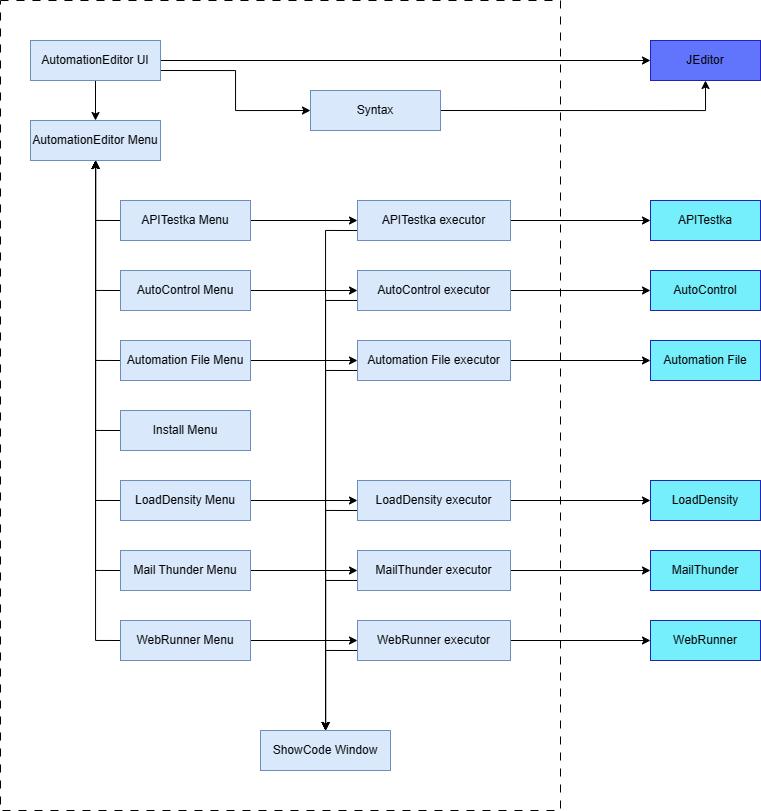

The diagram above was exported from draw.io. Its source (the exported page's mxGraphModel, read from the mxfile embedded in the PNG):
<mxGraphModel dx="1176" dy="857" grid="1" gridSize="10" guides="1" tooltips="1" connect="1" arrows="1" fold="1" page="1" pageScale="1" pageWidth="827" pageHeight="1169" math="0" shadow="0">
  <root>
    <mxCell id="0" />
    <mxCell id="1" parent="0" />
    <mxCell id="jx4BWuKyDfzrpEruGBV5-1" value="" style="rounded=0;whiteSpace=wrap;html=1;dashed=1;dashPattern=8 8;" vertex="1" parent="1">
      <mxGeometry x="30" y="20" width="560" height="810" as="geometry" />
    </mxCell>
    <mxCell id="jx4BWuKyDfzrpEruGBV5-2" value="JEditor" style="rounded=0;whiteSpace=wrap;html=1;fillColor=#6075FC;strokeColor=#2222BF;" vertex="1" parent="1">
      <mxGeometry x="680" y="60" width="110" height="40" as="geometry" />
    </mxCell>
    <mxCell id="jx4BWuKyDfzrpEruGBV5-4" style="edgeStyle=orthogonalEdgeStyle;rounded=0;orthogonalLoop=1;jettySize=auto;html=1;exitX=1;exitY=0.5;exitDx=0;exitDy=0;" edge="1" parent="1" source="jx4BWuKyDfzrpEruGBV5-3" target="jx4BWuKyDfzrpEruGBV5-2">
      <mxGeometry relative="1" as="geometry" />
    </mxCell>
    <mxCell id="jx4BWuKyDfzrpEruGBV5-6" style="edgeStyle=orthogonalEdgeStyle;rounded=0;orthogonalLoop=1;jettySize=auto;html=1;exitX=0.5;exitY=1;exitDx=0;exitDy=0;entryX=0.5;entryY=0;entryDx=0;entryDy=0;" edge="1" parent="1" source="jx4BWuKyDfzrpEruGBV5-3" target="jx4BWuKyDfzrpEruGBV5-5">
      <mxGeometry relative="1" as="geometry" />
    </mxCell>
    <mxCell id="jx4BWuKyDfzrpEruGBV5-31" style="edgeStyle=orthogonalEdgeStyle;rounded=0;orthogonalLoop=1;jettySize=auto;html=1;exitX=1;exitY=0.75;exitDx=0;exitDy=0;entryX=0;entryY=0.5;entryDx=0;entryDy=0;" edge="1" parent="1" source="jx4BWuKyDfzrpEruGBV5-3" target="jx4BWuKyDfzrpEruGBV5-30">
      <mxGeometry relative="1" as="geometry" />
    </mxCell>
    <mxCell id="jx4BWuKyDfzrpEruGBV5-3" value="AutomationEditor UI" style="rounded=0;whiteSpace=wrap;html=1;fillColor=#dae8fc;strokeColor=#6c8ebf;" vertex="1" parent="1">
      <mxGeometry x="60" y="60" width="130" height="40" as="geometry" />
    </mxCell>
    <mxCell id="jx4BWuKyDfzrpEruGBV5-5" value="AutomationEditor Menu" style="rounded=0;whiteSpace=wrap;html=1;fillColor=#dae8fc;strokeColor=#6c8ebf;" vertex="1" parent="1">
      <mxGeometry x="60" y="140" width="130" height="40" as="geometry" />
    </mxCell>
    <mxCell id="jx4BWuKyDfzrpEruGBV5-35" style="edgeStyle=orthogonalEdgeStyle;rounded=0;orthogonalLoop=1;jettySize=auto;html=1;exitX=1;exitY=0.5;exitDx=0;exitDy=0;entryX=0;entryY=0.5;entryDx=0;entryDy=0;" edge="1" parent="1" source="jx4BWuKyDfzrpEruGBV5-7" target="jx4BWuKyDfzrpEruGBV5-34">
      <mxGeometry relative="1" as="geometry" />
    </mxCell>
    <mxCell id="jx4BWuKyDfzrpEruGBV5-53" style="edgeStyle=orthogonalEdgeStyle;rounded=0;orthogonalLoop=1;jettySize=auto;html=1;exitX=0;exitY=0.5;exitDx=0;exitDy=0;" edge="1" parent="1" source="jx4BWuKyDfzrpEruGBV5-7" target="jx4BWuKyDfzrpEruGBV5-5">
      <mxGeometry relative="1" as="geometry" />
    </mxCell>
    <mxCell id="jx4BWuKyDfzrpEruGBV5-7" value="APITestka Menu" style="rounded=0;whiteSpace=wrap;html=1;fillColor=#dae8fc;strokeColor=#6c8ebf;" vertex="1" parent="1">
      <mxGeometry x="150" y="220" width="130" height="40" as="geometry" />
    </mxCell>
    <mxCell id="jx4BWuKyDfzrpEruGBV5-37" style="edgeStyle=orthogonalEdgeStyle;rounded=0;orthogonalLoop=1;jettySize=auto;html=1;exitX=1;exitY=0.5;exitDx=0;exitDy=0;" edge="1" parent="1" source="jx4BWuKyDfzrpEruGBV5-9" target="jx4BWuKyDfzrpEruGBV5-36">
      <mxGeometry relative="1" as="geometry" />
    </mxCell>
    <mxCell id="jx4BWuKyDfzrpEruGBV5-54" style="edgeStyle=orthogonalEdgeStyle;rounded=0;orthogonalLoop=1;jettySize=auto;html=1;exitX=0;exitY=0.5;exitDx=0;exitDy=0;" edge="1" parent="1" source="jx4BWuKyDfzrpEruGBV5-9" target="jx4BWuKyDfzrpEruGBV5-5">
      <mxGeometry relative="1" as="geometry" />
    </mxCell>
    <mxCell id="jx4BWuKyDfzrpEruGBV5-9" value="AutoControl Menu" style="rounded=0;whiteSpace=wrap;html=1;fillColor=#dae8fc;strokeColor=#6c8ebf;" vertex="1" parent="1">
      <mxGeometry x="150" y="290" width="130" height="40" as="geometry" />
    </mxCell>
    <mxCell id="jx4BWuKyDfzrpEruGBV5-41" style="edgeStyle=orthogonalEdgeStyle;rounded=0;orthogonalLoop=1;jettySize=auto;html=1;exitX=1;exitY=0.5;exitDx=0;exitDy=0;" edge="1" parent="1" source="jx4BWuKyDfzrpEruGBV5-11" target="jx4BWuKyDfzrpEruGBV5-40">
      <mxGeometry relative="1" as="geometry" />
    </mxCell>
    <mxCell id="jx4BWuKyDfzrpEruGBV5-55" style="edgeStyle=orthogonalEdgeStyle;rounded=0;orthogonalLoop=1;jettySize=auto;html=1;exitX=0;exitY=0.5;exitDx=0;exitDy=0;" edge="1" parent="1" source="jx4BWuKyDfzrpEruGBV5-11" target="jx4BWuKyDfzrpEruGBV5-5">
      <mxGeometry relative="1" as="geometry" />
    </mxCell>
    <mxCell id="jx4BWuKyDfzrpEruGBV5-11" value="Automation File Menu" style="rounded=0;whiteSpace=wrap;html=1;fillColor=#dae8fc;strokeColor=#6c8ebf;" vertex="1" parent="1">
      <mxGeometry x="150" y="360" width="130" height="40" as="geometry" />
    </mxCell>
    <mxCell id="jx4BWuKyDfzrpEruGBV5-56" style="edgeStyle=orthogonalEdgeStyle;rounded=0;orthogonalLoop=1;jettySize=auto;html=1;exitX=0;exitY=0.5;exitDx=0;exitDy=0;" edge="1" parent="1" source="jx4BWuKyDfzrpEruGBV5-13" target="jx4BWuKyDfzrpEruGBV5-5">
      <mxGeometry relative="1" as="geometry" />
    </mxCell>
    <mxCell id="jx4BWuKyDfzrpEruGBV5-13" value="Install Menu" style="rounded=0;whiteSpace=wrap;html=1;fillColor=#dae8fc;strokeColor=#6c8ebf;" vertex="1" parent="1">
      <mxGeometry x="150" y="430" width="130" height="40" as="geometry" />
    </mxCell>
    <mxCell id="jx4BWuKyDfzrpEruGBV5-44" style="edgeStyle=orthogonalEdgeStyle;rounded=0;orthogonalLoop=1;jettySize=auto;html=1;exitX=1;exitY=0.5;exitDx=0;exitDy=0;" edge="1" parent="1" source="jx4BWuKyDfzrpEruGBV5-15" target="jx4BWuKyDfzrpEruGBV5-43">
      <mxGeometry relative="1" as="geometry" />
    </mxCell>
    <mxCell id="jx4BWuKyDfzrpEruGBV5-57" style="edgeStyle=orthogonalEdgeStyle;rounded=0;orthogonalLoop=1;jettySize=auto;html=1;exitX=0;exitY=0.5;exitDx=0;exitDy=0;" edge="1" parent="1" source="jx4BWuKyDfzrpEruGBV5-15" target="jx4BWuKyDfzrpEruGBV5-5">
      <mxGeometry relative="1" as="geometry" />
    </mxCell>
    <mxCell id="jx4BWuKyDfzrpEruGBV5-15" value="LoadDensity Menu" style="rounded=0;whiteSpace=wrap;html=1;fillColor=#dae8fc;strokeColor=#6c8ebf;" vertex="1" parent="1">
      <mxGeometry x="150" y="500" width="130" height="40" as="geometry" />
    </mxCell>
    <mxCell id="jx4BWuKyDfzrpEruGBV5-48" style="edgeStyle=orthogonalEdgeStyle;rounded=0;orthogonalLoop=1;jettySize=auto;html=1;exitX=1;exitY=0.5;exitDx=0;exitDy=0;" edge="1" parent="1" source="jx4BWuKyDfzrpEruGBV5-17" target="jx4BWuKyDfzrpEruGBV5-46">
      <mxGeometry relative="1" as="geometry" />
    </mxCell>
    <mxCell id="jx4BWuKyDfzrpEruGBV5-58" style="edgeStyle=orthogonalEdgeStyle;rounded=0;orthogonalLoop=1;jettySize=auto;html=1;exitX=0;exitY=0.5;exitDx=0;exitDy=0;" edge="1" parent="1" source="jx4BWuKyDfzrpEruGBV5-17" target="jx4BWuKyDfzrpEruGBV5-5">
      <mxGeometry relative="1" as="geometry" />
    </mxCell>
    <mxCell id="jx4BWuKyDfzrpEruGBV5-17" value="Mail Thunder Menu" style="rounded=0;whiteSpace=wrap;html=1;fillColor=#dae8fc;strokeColor=#6c8ebf;" vertex="1" parent="1">
      <mxGeometry x="150" y="570" width="130" height="40" as="geometry" />
    </mxCell>
    <mxCell id="jx4BWuKyDfzrpEruGBV5-49" style="edgeStyle=orthogonalEdgeStyle;rounded=0;orthogonalLoop=1;jettySize=auto;html=1;exitX=1;exitY=0.5;exitDx=0;exitDy=0;" edge="1" parent="1" source="jx4BWuKyDfzrpEruGBV5-28" target="jx4BWuKyDfzrpEruGBV5-47">
      <mxGeometry relative="1" as="geometry" />
    </mxCell>
    <mxCell id="jx4BWuKyDfzrpEruGBV5-59" style="edgeStyle=orthogonalEdgeStyle;rounded=0;orthogonalLoop=1;jettySize=auto;html=1;exitX=0;exitY=0.5;exitDx=0;exitDy=0;" edge="1" parent="1" source="jx4BWuKyDfzrpEruGBV5-28" target="jx4BWuKyDfzrpEruGBV5-5">
      <mxGeometry relative="1" as="geometry" />
    </mxCell>
    <mxCell id="jx4BWuKyDfzrpEruGBV5-28" value="WebRunner Menu" style="rounded=0;whiteSpace=wrap;html=1;fillColor=#dae8fc;strokeColor=#6c8ebf;" vertex="1" parent="1">
      <mxGeometry x="150" y="640" width="130" height="40" as="geometry" />
    </mxCell>
    <mxCell id="jx4BWuKyDfzrpEruGBV5-32" style="edgeStyle=orthogonalEdgeStyle;rounded=0;orthogonalLoop=1;jettySize=auto;html=1;exitX=1;exitY=0.5;exitDx=0;exitDy=0;entryX=0.5;entryY=1;entryDx=0;entryDy=0;" edge="1" parent="1" source="jx4BWuKyDfzrpEruGBV5-30" target="jx4BWuKyDfzrpEruGBV5-2">
      <mxGeometry relative="1" as="geometry" />
    </mxCell>
    <mxCell id="jx4BWuKyDfzrpEruGBV5-30" value="Syntax" style="rounded=0;whiteSpace=wrap;html=1;fillColor=#dae8fc;strokeColor=#6c8ebf;" vertex="1" parent="1">
      <mxGeometry x="340" y="110" width="130" height="40" as="geometry" />
    </mxCell>
    <mxCell id="jx4BWuKyDfzrpEruGBV5-33" value="ShowCode Window" style="rounded=0;whiteSpace=wrap;html=1;fillColor=#dae8fc;strokeColor=#6c8ebf;" vertex="1" parent="1">
      <mxGeometry x="290" y="750" width="130" height="40" as="geometry" />
    </mxCell>
    <mxCell id="jx4BWuKyDfzrpEruGBV5-38" style="edgeStyle=orthogonalEdgeStyle;rounded=0;orthogonalLoop=1;jettySize=auto;html=1;exitX=0;exitY=0.75;exitDx=0;exitDy=0;" edge="1" parent="1" source="jx4BWuKyDfzrpEruGBV5-34" target="jx4BWuKyDfzrpEruGBV5-33">
      <mxGeometry relative="1" as="geometry" />
    </mxCell>
    <mxCell id="jx4BWuKyDfzrpEruGBV5-72" style="edgeStyle=orthogonalEdgeStyle;rounded=0;orthogonalLoop=1;jettySize=auto;html=1;exitX=1;exitY=0.5;exitDx=0;exitDy=0;" edge="1" parent="1" source="jx4BWuKyDfzrpEruGBV5-34" target="jx4BWuKyDfzrpEruGBV5-61">
      <mxGeometry relative="1" as="geometry" />
    </mxCell>
    <mxCell id="jx4BWuKyDfzrpEruGBV5-34" value="APITestka executor" style="rounded=0;whiteSpace=wrap;html=1;fillColor=#dae8fc;strokeColor=#6c8ebf;" vertex="1" parent="1">
      <mxGeometry x="387" y="220" width="153" height="40" as="geometry" />
    </mxCell>
    <mxCell id="jx4BWuKyDfzrpEruGBV5-39" style="edgeStyle=orthogonalEdgeStyle;rounded=0;orthogonalLoop=1;jettySize=auto;html=1;exitX=0;exitY=0.75;exitDx=0;exitDy=0;" edge="1" parent="1" source="jx4BWuKyDfzrpEruGBV5-36" target="jx4BWuKyDfzrpEruGBV5-33">
      <mxGeometry relative="1" as="geometry" />
    </mxCell>
    <mxCell id="jx4BWuKyDfzrpEruGBV5-71" style="edgeStyle=orthogonalEdgeStyle;rounded=0;orthogonalLoop=1;jettySize=auto;html=1;exitX=1;exitY=0.5;exitDx=0;exitDy=0;" edge="1" parent="1" source="jx4BWuKyDfzrpEruGBV5-36" target="jx4BWuKyDfzrpEruGBV5-62">
      <mxGeometry relative="1" as="geometry" />
    </mxCell>
    <mxCell id="jx4BWuKyDfzrpEruGBV5-36" value="AutoControl executor" style="rounded=0;whiteSpace=wrap;html=1;fillColor=#dae8fc;strokeColor=#6c8ebf;" vertex="1" parent="1">
      <mxGeometry x="387" y="290" width="153" height="40" as="geometry" />
    </mxCell>
    <mxCell id="jx4BWuKyDfzrpEruGBV5-42" style="edgeStyle=orthogonalEdgeStyle;rounded=0;orthogonalLoop=1;jettySize=auto;html=1;exitX=0;exitY=0.75;exitDx=0;exitDy=0;" edge="1" parent="1" source="jx4BWuKyDfzrpEruGBV5-40" target="jx4BWuKyDfzrpEruGBV5-33">
      <mxGeometry relative="1" as="geometry" />
    </mxCell>
    <mxCell id="jx4BWuKyDfzrpEruGBV5-70" style="edgeStyle=orthogonalEdgeStyle;rounded=0;orthogonalLoop=1;jettySize=auto;html=1;exitX=1;exitY=0.5;exitDx=0;exitDy=0;" edge="1" parent="1" source="jx4BWuKyDfzrpEruGBV5-40" target="jx4BWuKyDfzrpEruGBV5-63">
      <mxGeometry relative="1" as="geometry" />
    </mxCell>
    <mxCell id="jx4BWuKyDfzrpEruGBV5-40" value="Automation File executor" style="rounded=0;whiteSpace=wrap;html=1;fillColor=#dae8fc;strokeColor=#6c8ebf;" vertex="1" parent="1">
      <mxGeometry x="387" y="360" width="153" height="40" as="geometry" />
    </mxCell>
    <mxCell id="jx4BWuKyDfzrpEruGBV5-45" style="edgeStyle=orthogonalEdgeStyle;rounded=0;orthogonalLoop=1;jettySize=auto;html=1;exitX=0;exitY=0.75;exitDx=0;exitDy=0;" edge="1" parent="1" source="jx4BWuKyDfzrpEruGBV5-43" target="jx4BWuKyDfzrpEruGBV5-33">
      <mxGeometry relative="1" as="geometry" />
    </mxCell>
    <mxCell id="jx4BWuKyDfzrpEruGBV5-69" style="edgeStyle=orthogonalEdgeStyle;rounded=0;orthogonalLoop=1;jettySize=auto;html=1;exitX=1;exitY=0.5;exitDx=0;exitDy=0;" edge="1" parent="1" source="jx4BWuKyDfzrpEruGBV5-43" target="jx4BWuKyDfzrpEruGBV5-64">
      <mxGeometry relative="1" as="geometry" />
    </mxCell>
    <mxCell id="jx4BWuKyDfzrpEruGBV5-43" value="LoadDensity executor" style="rounded=0;whiteSpace=wrap;html=1;fillColor=#dae8fc;strokeColor=#6c8ebf;" vertex="1" parent="1">
      <mxGeometry x="387" y="500" width="153" height="40" as="geometry" />
    </mxCell>
    <mxCell id="jx4BWuKyDfzrpEruGBV5-50" style="edgeStyle=orthogonalEdgeStyle;rounded=0;orthogonalLoop=1;jettySize=auto;html=1;exitX=0;exitY=0.75;exitDx=0;exitDy=0;" edge="1" parent="1" source="jx4BWuKyDfzrpEruGBV5-46" target="jx4BWuKyDfzrpEruGBV5-33">
      <mxGeometry relative="1" as="geometry" />
    </mxCell>
    <mxCell id="jx4BWuKyDfzrpEruGBV5-68" style="edgeStyle=orthogonalEdgeStyle;rounded=0;orthogonalLoop=1;jettySize=auto;html=1;exitX=1;exitY=0.5;exitDx=0;exitDy=0;" edge="1" parent="1" source="jx4BWuKyDfzrpEruGBV5-46" target="jx4BWuKyDfzrpEruGBV5-65">
      <mxGeometry relative="1" as="geometry" />
    </mxCell>
    <mxCell id="jx4BWuKyDfzrpEruGBV5-46" value="MailThunder executor" style="rounded=0;whiteSpace=wrap;html=1;fillColor=#dae8fc;strokeColor=#6c8ebf;" vertex="1" parent="1">
      <mxGeometry x="387" y="570" width="153" height="40" as="geometry" />
    </mxCell>
    <mxCell id="jx4BWuKyDfzrpEruGBV5-51" style="edgeStyle=orthogonalEdgeStyle;rounded=0;orthogonalLoop=1;jettySize=auto;html=1;exitX=0;exitY=0.75;exitDx=0;exitDy=0;" edge="1" parent="1" source="jx4BWuKyDfzrpEruGBV5-47" target="jx4BWuKyDfzrpEruGBV5-33">
      <mxGeometry relative="1" as="geometry" />
    </mxCell>
    <mxCell id="jx4BWuKyDfzrpEruGBV5-67" style="edgeStyle=orthogonalEdgeStyle;rounded=0;orthogonalLoop=1;jettySize=auto;html=1;exitX=1;exitY=0.5;exitDx=0;exitDy=0;" edge="1" parent="1" source="jx4BWuKyDfzrpEruGBV5-47" target="jx4BWuKyDfzrpEruGBV5-66">
      <mxGeometry relative="1" as="geometry" />
    </mxCell>
    <mxCell id="jx4BWuKyDfzrpEruGBV5-47" value="WebRunner executor" style="rounded=0;whiteSpace=wrap;html=1;fillColor=#dae8fc;strokeColor=#6c8ebf;" vertex="1" parent="1">
      <mxGeometry x="387" y="640" width="153" height="40" as="geometry" />
    </mxCell>
    <mxCell id="jx4BWuKyDfzrpEruGBV5-61" value="APITestka" style="rounded=0;whiteSpace=wrap;html=1;fillColor=#76EFFC;strokeColor=#2222BF;" vertex="1" parent="1">
      <mxGeometry x="680" y="220" width="110" height="40" as="geometry" />
    </mxCell>
    <mxCell id="jx4BWuKyDfzrpEruGBV5-62" value="AutoControl" style="rounded=0;whiteSpace=wrap;html=1;fillColor=#76EFFC;strokeColor=#2222BF;" vertex="1" parent="1">
      <mxGeometry x="680" y="290" width="110" height="40" as="geometry" />
    </mxCell>
    <mxCell id="jx4BWuKyDfzrpEruGBV5-63" value="Automation File" style="rounded=0;whiteSpace=wrap;html=1;fillColor=#76EFFC;strokeColor=#2222BF;" vertex="1" parent="1">
      <mxGeometry x="680" y="360" width="110" height="40" as="geometry" />
    </mxCell>
    <mxCell id="jx4BWuKyDfzrpEruGBV5-64" value="LoadDensity" style="rounded=0;whiteSpace=wrap;html=1;fillColor=#76EFFC;strokeColor=#2222BF;" vertex="1" parent="1">
      <mxGeometry x="680" y="500" width="110" height="40" as="geometry" />
    </mxCell>
    <mxCell id="jx4BWuKyDfzrpEruGBV5-65" value="MailThunder" style="rounded=0;whiteSpace=wrap;html=1;fillColor=#76EFFC;strokeColor=#2222BF;" vertex="1" parent="1">
      <mxGeometry x="680" y="570" width="110" height="40" as="geometry" />
    </mxCell>
    <mxCell id="jx4BWuKyDfzrpEruGBV5-66" value="WebRunner" style="rounded=0;whiteSpace=wrap;html=1;fillColor=#76EFFC;strokeColor=#2222BF;" vertex="1" parent="1">
      <mxGeometry x="680" y="640" width="110" height="40" as="geometry" />
    </mxCell>
  </root>
</mxGraphModel>